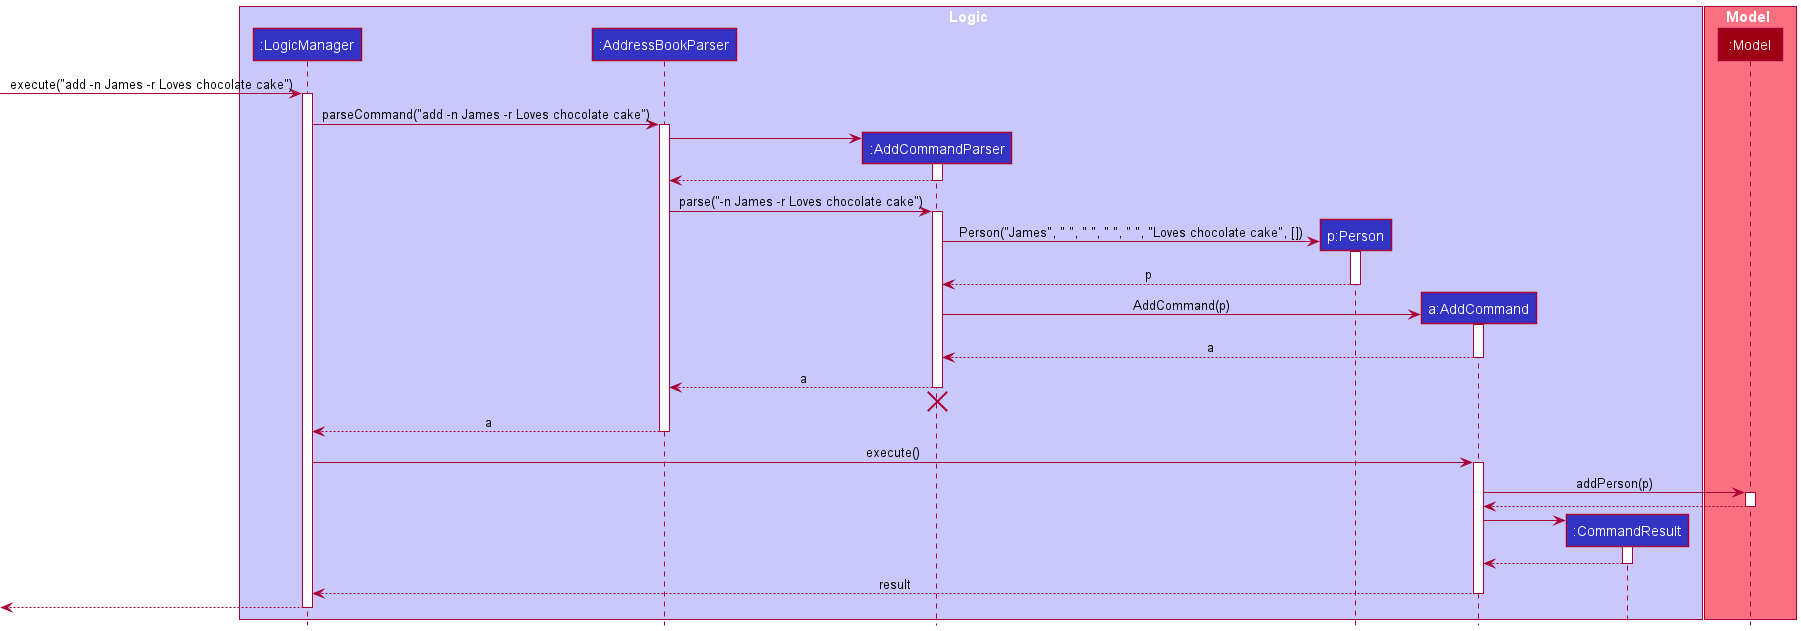

The diagram above was rendered by PlantUML. Its source (embedded in the PNG):
@startuml
!include style.puml

box Logic LOGIC_COLOR_T1
participant ":LogicManager" as LogicManager LOGIC_COLOR
participant ":AddressBookParser" as AddressBookParser LOGIC_COLOR
participant ":AddCommandParser" as AddCommandParser LOGIC_COLOR
participant "p:Person" as Person LOGIC_COLOR
participant "a:AddCommand" as AddCommand LOGIC_COLOR
participant ":CommandResult" as CommandResult LOGIC_COLOR
end box

box Model MODEL_COLOR_T1
participant ":Model" as Model MODEL_COLOR
end box

[-> LogicManager : execute("add -n James -r Loves chocolate cake")
activate LogicManager

LogicManager -> AddressBookParser : parseCommand("add -n James -r Loves chocolate cake")
activate AddressBookParser

create AddCommandParser
AddressBookParser -> AddCommandParser
activate AddCommandParser

AddCommandParser --> AddressBookParser
deactivate AddCommandParser

AddressBookParser -> AddCommandParser : parse("-n James -r Loves chocolate cake")
activate AddCommandParser

create Person
AddCommandParser -> Person: Person("James", " ", " ", " ", " ", "Loves chocolate cake", [])
activate Person

Person --> AddCommandParser: p
deactivate Person

create AddCommand
AddCommandParser -> AddCommand: AddCommand(p)
activate AddCommand

AddCommand --> AddCommandParser : a
deactivate AddCommand

AddCommandParser --> AddressBookParser : a
deactivate AddCommandParser
'Hidden arrow to position the destroy marker below the end of the activation bar.
AddCommandParser -[hidden]-> AddressBookParser
destroy AddCommandParser

AddressBookParser --> LogicManager : a
deactivate AddressBookParser

LogicManager -> AddCommand : execute()
activate AddCommand

AddCommand -> Model : addPerson(p)
activate Model

Model --> AddCommand
deactivate Model

create CommandResult
AddCommand -> CommandResult
activate CommandResult

CommandResult --> AddCommand
deactivate CommandResult

AddCommand --> LogicManager : result
deactivate AddCommand

[<--LogicManager
deactivate LogicManager
@enduml